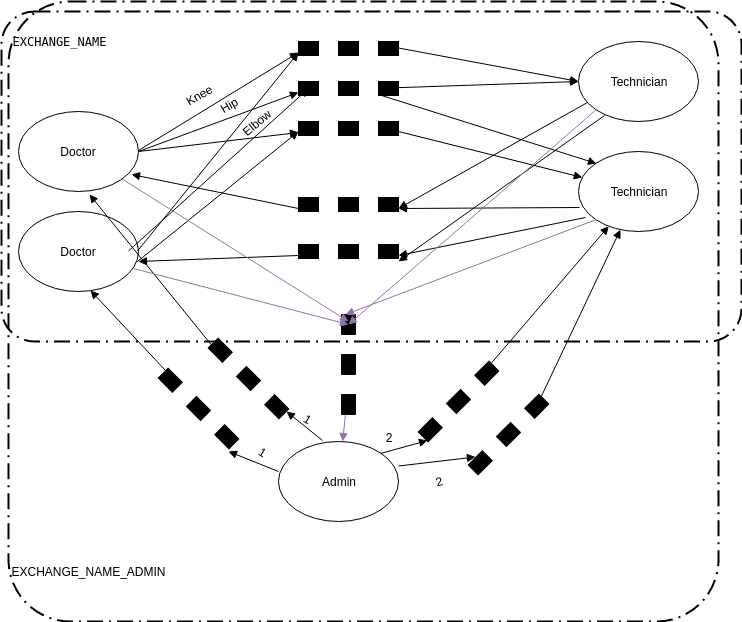

The diagram above was exported from draw.io. Its source (the exported page's mxGraphModel, read from the mxfile embedded in the PNG):
<mxGraphModel dx="775" dy="418" grid="1" gridSize="10" guides="1" tooltips="1" connect="1" arrows="1" fold="1" page="1" pageScale="1" pageWidth="827" pageHeight="1169" math="0" shadow="0">
  <root>
    <mxCell id="0" />
    <mxCell id="1" parent="0" />
    <mxCell id="P__ehyXvHoGmMk_OZvLp-46" value="" style="rounded=1;arcSize=10;dashed=1;strokeColor=#000000;fillColor=none;gradientColor=none;dashPattern=8 3 1 3;strokeWidth=2;" vertex="1" parent="1">
      <mxGeometry x="43" y="50" width="740" height="330" as="geometry" />
    </mxCell>
    <mxCell id="P__ehyXvHoGmMk_OZvLp-1" value="Doctor" style="ellipse;whiteSpace=wrap;html=1;" vertex="1" parent="1">
      <mxGeometry x="60" y="150" width="120" height="80" as="geometry" />
    </mxCell>
    <mxCell id="P__ehyXvHoGmMk_OZvLp-2" value="Doctor" style="ellipse;whiteSpace=wrap;html=1;" vertex="1" parent="1">
      <mxGeometry x="60" y="250" width="120" height="80" as="geometry" />
    </mxCell>
    <mxCell id="P__ehyXvHoGmMk_OZvLp-3" value="Technician" style="ellipse;whiteSpace=wrap;html=1;" vertex="1" parent="1">
      <mxGeometry x="620" y="80" width="120" height="80" as="geometry" />
    </mxCell>
    <mxCell id="P__ehyXvHoGmMk_OZvLp-4" value="Technician" style="ellipse;whiteSpace=wrap;html=1;" vertex="1" parent="1">
      <mxGeometry x="620" y="190" width="120" height="80" as="geometry" />
    </mxCell>
    <mxCell id="P__ehyXvHoGmMk_OZvLp-11" value="" style="shape=parallelMarker;html=1;outlineConnect=0;" vertex="1" parent="1">
      <mxGeometry x="340" y="80" width="100" height="14" as="geometry" />
    </mxCell>
    <mxCell id="P__ehyXvHoGmMk_OZvLp-20" value="" style="shape=parallelMarker;html=1;outlineConnect=0;" vertex="1" parent="1">
      <mxGeometry x="340" y="120" width="100" height="14" as="geometry" />
    </mxCell>
    <mxCell id="P__ehyXvHoGmMk_OZvLp-21" value="" style="shape=parallelMarker;html=1;outlineConnect=0;" vertex="1" parent="1">
      <mxGeometry x="340" y="160" width="100" height="14" as="geometry" />
    </mxCell>
    <mxCell id="P__ehyXvHoGmMk_OZvLp-23" value="" style="endArrow=block;endFill=1;endSize=6;html=1;entryX=0;entryY=0.75;entryDx=0;entryDy=0;" edge="1" parent="1" target="P__ehyXvHoGmMk_OZvLp-11">
      <mxGeometry width="100" relative="1" as="geometry">
        <mxPoint x="180" y="189" as="sourcePoint" />
        <mxPoint x="280" y="189" as="targetPoint" />
      </mxGeometry>
    </mxCell>
    <mxCell id="P__ehyXvHoGmMk_OZvLp-25" value="" style="endArrow=block;endFill=1;endSize=6;html=1;entryX=0;entryY=0.75;entryDx=0;entryDy=0;" edge="1" parent="1" target="P__ehyXvHoGmMk_OZvLp-20">
      <mxGeometry width="100" relative="1" as="geometry">
        <mxPoint x="180" y="190" as="sourcePoint" />
        <mxPoint x="280" y="190" as="targetPoint" />
      </mxGeometry>
    </mxCell>
    <mxCell id="P__ehyXvHoGmMk_OZvLp-26" value="" style="endArrow=block;endFill=1;endSize=6;html=1;entryX=0;entryY=0.75;entryDx=0;entryDy=0;" edge="1" parent="1" target="P__ehyXvHoGmMk_OZvLp-21">
      <mxGeometry width="100" relative="1" as="geometry">
        <mxPoint x="180" y="190" as="sourcePoint" />
        <mxPoint x="280" y="190" as="targetPoint" />
      </mxGeometry>
    </mxCell>
    <mxCell id="P__ehyXvHoGmMk_OZvLp-27" value="Knee" style="text;html=1;strokeColor=none;fillColor=none;align=center;verticalAlign=middle;whiteSpace=wrap;rounded=0;rotation=-30;" vertex="1" parent="1">
      <mxGeometry x="220" y="124" width="40" height="20" as="geometry" />
    </mxCell>
    <mxCell id="P__ehyXvHoGmMk_OZvLp-29" value="Hip" style="text;html=1;strokeColor=none;fillColor=none;align=center;verticalAlign=middle;whiteSpace=wrap;rounded=0;rotation=-30;" vertex="1" parent="1">
      <mxGeometry x="250" y="134" width="40" height="20" as="geometry" />
    </mxCell>
    <mxCell id="P__ehyXvHoGmMk_OZvLp-30" value="Elbow" style="text;html=1;resizable=0;points=[];autosize=1;align=left;verticalAlign=top;spacingTop=-4;rotation=-40;" vertex="1" parent="1">
      <mxGeometry x="279" y="148" width="50" height="20" as="geometry" />
    </mxCell>
    <mxCell id="P__ehyXvHoGmMk_OZvLp-31" value="" style="endArrow=block;endFill=1;endSize=6;html=1;entryX=0;entryY=0.5;entryDx=0;entryDy=0;" edge="1" parent="1" target="P__ehyXvHoGmMk_OZvLp-3">
      <mxGeometry width="100" relative="1" as="geometry">
        <mxPoint x="440" y="86.5" as="sourcePoint" />
        <mxPoint x="540" y="86.5" as="targetPoint" />
      </mxGeometry>
    </mxCell>
    <mxCell id="P__ehyXvHoGmMk_OZvLp-32" value="" style="endArrow=block;endFill=1;endSize=6;html=1;entryX=0;entryY=0.5;entryDx=0;entryDy=0;" edge="1" parent="1" target="P__ehyXvHoGmMk_OZvLp-3">
      <mxGeometry width="100" relative="1" as="geometry">
        <mxPoint x="430" y="126.5" as="sourcePoint" />
        <mxPoint x="530" y="126.5" as="targetPoint" />
      </mxGeometry>
    </mxCell>
    <mxCell id="P__ehyXvHoGmMk_OZvLp-33" value="" style="endArrow=block;endFill=1;endSize=6;html=1;" edge="1" parent="1" target="P__ehyXvHoGmMk_OZvLp-4">
      <mxGeometry width="100" relative="1" as="geometry">
        <mxPoint x="440" y="170" as="sourcePoint" />
        <mxPoint x="530" y="173.5" as="targetPoint" />
      </mxGeometry>
    </mxCell>
    <mxCell id="P__ehyXvHoGmMk_OZvLp-34" value="" style="endArrow=block;endFill=1;endSize=6;html=1;entryX=0;entryY=0;entryDx=0;entryDy=0;" edge="1" parent="1" target="P__ehyXvHoGmMk_OZvLp-4">
      <mxGeometry width="100" relative="1" as="geometry">
        <mxPoint x="420" y="133" as="sourcePoint" />
        <mxPoint x="520" y="133" as="targetPoint" />
      </mxGeometry>
    </mxCell>
    <mxCell id="P__ehyXvHoGmMk_OZvLp-35" value="" style="endArrow=block;endFill=1;endSize=6;html=1;entryX=0;entryY=0.75;entryDx=0;entryDy=0;" edge="1" parent="1" target="P__ehyXvHoGmMk_OZvLp-11">
      <mxGeometry width="100" relative="1" as="geometry">
        <mxPoint x="179" y="289.5" as="sourcePoint" />
        <mxPoint x="279" y="289.5" as="targetPoint" />
      </mxGeometry>
    </mxCell>
    <mxCell id="P__ehyXvHoGmMk_OZvLp-36" value="" style="endArrow=block;endFill=1;endSize=6;html=1;entryX=0.1;entryY=0.5;entryDx=0;entryDy=0;entryPerimeter=0;" edge="1" parent="1" target="P__ehyXvHoGmMk_OZvLp-20">
      <mxGeometry width="100" relative="1" as="geometry">
        <mxPoint x="170" y="289.5" as="sourcePoint" />
        <mxPoint x="270" y="289.5" as="targetPoint" />
      </mxGeometry>
    </mxCell>
    <mxCell id="P__ehyXvHoGmMk_OZvLp-37" value="" style="endArrow=block;endFill=1;endSize=6;html=1;" edge="1" parent="1">
      <mxGeometry width="100" relative="1" as="geometry">
        <mxPoint x="179" y="300" as="sourcePoint" />
        <mxPoint x="340" y="170" as="targetPoint" />
      </mxGeometry>
    </mxCell>
    <mxCell id="P__ehyXvHoGmMk_OZvLp-38" value="" style="shape=parallelMarker;html=1;outlineConnect=0;" vertex="1" parent="1">
      <mxGeometry x="340" y="236" width="100" height="14" as="geometry" />
    </mxCell>
    <mxCell id="P__ehyXvHoGmMk_OZvLp-39" value="" style="shape=parallelMarker;html=1;outlineConnect=0;" vertex="1" parent="1">
      <mxGeometry x="340" y="283" width="100" height="14" as="geometry" />
    </mxCell>
    <mxCell id="P__ehyXvHoGmMk_OZvLp-40" value="" style="endArrow=block;endFill=1;endSize=6;html=1;entryX=1;entryY=0.75;entryDx=0;entryDy=0;exitX=0.058;exitY=0.825;exitDx=0;exitDy=0;exitPerimeter=0;" edge="1" parent="1" source="P__ehyXvHoGmMk_OZvLp-4" target="P__ehyXvHoGmMk_OZvLp-39">
      <mxGeometry width="100" relative="1" as="geometry">
        <mxPoint x="540" y="296.5" as="sourcePoint" />
        <mxPoint x="640" y="296.5" as="targetPoint" />
      </mxGeometry>
    </mxCell>
    <mxCell id="P__ehyXvHoGmMk_OZvLp-41" value="" style="endArrow=block;endFill=1;endSize=6;html=1;entryX=1;entryY=0.75;entryDx=0;entryDy=0;exitX=0.008;exitY=0.7;exitDx=0;exitDy=0;exitPerimeter=0;" edge="1" parent="1" source="P__ehyXvHoGmMk_OZvLp-4" target="P__ehyXvHoGmMk_OZvLp-38">
      <mxGeometry width="100" relative="1" as="geometry">
        <mxPoint x="500" y="310" as="sourcePoint" />
        <mxPoint x="600" y="310" as="targetPoint" />
      </mxGeometry>
    </mxCell>
    <mxCell id="P__ehyXvHoGmMk_OZvLp-42" value="" style="endArrow=block;endFill=1;endSize=6;html=1;exitX=0;exitY=0.75;exitDx=0;exitDy=0;" edge="1" parent="1" source="P__ehyXvHoGmMk_OZvLp-39">
      <mxGeometry width="100" relative="1" as="geometry">
        <mxPoint x="254" y="340" as="sourcePoint" />
        <mxPoint x="180" y="300" as="targetPoint" />
      </mxGeometry>
    </mxCell>
    <mxCell id="P__ehyXvHoGmMk_OZvLp-43" value="" style="endArrow=block;endFill=1;endSize=6;html=1;entryX=0.942;entryY=0.788;entryDx=0;entryDy=0;entryPerimeter=0;exitX=0;exitY=0.75;exitDx=0;exitDy=0;" edge="1" parent="1" source="P__ehyXvHoGmMk_OZvLp-38" target="P__ehyXvHoGmMk_OZvLp-1">
      <mxGeometry width="100" relative="1" as="geometry">
        <mxPoint x="229" y="280" as="sourcePoint" />
        <mxPoint x="329" y="280" as="targetPoint" />
      </mxGeometry>
    </mxCell>
    <mxCell id="P__ehyXvHoGmMk_OZvLp-44" value="" style="endArrow=block;endFill=1;endSize=6;html=1;entryX=1;entryY=0.75;entryDx=0;entryDy=0;exitX=0.075;exitY=0.763;exitDx=0;exitDy=0;exitPerimeter=0;" edge="1" parent="1" source="P__ehyXvHoGmMk_OZvLp-3" target="P__ehyXvHoGmMk_OZvLp-38">
      <mxGeometry width="100" relative="1" as="geometry">
        <mxPoint x="460" y="340" as="sourcePoint" />
        <mxPoint x="560" y="340" as="targetPoint" />
      </mxGeometry>
    </mxCell>
    <mxCell id="P__ehyXvHoGmMk_OZvLp-45" value="" style="endArrow=block;endFill=1;endSize=6;html=1;exitX=0.217;exitY=0.925;exitDx=0;exitDy=0;exitPerimeter=0;" edge="1" parent="1" source="P__ehyXvHoGmMk_OZvLp-3">
      <mxGeometry width="100" relative="1" as="geometry">
        <mxPoint x="520" y="380" as="sourcePoint" />
        <mxPoint x="440" y="300" as="targetPoint" />
      </mxGeometry>
    </mxCell>
    <mxCell id="P__ehyXvHoGmMk_OZvLp-47" value="&lt;pre&gt;&lt;span&gt;EXCHANGE_NAME&lt;/span&gt;&lt;/pre&gt;" style="text;html=1;strokeColor=none;fillColor=none;align=center;verticalAlign=middle;whiteSpace=wrap;rounded=0;" vertex="1" parent="1">
      <mxGeometry x="80" y="70" width="40" height="20" as="geometry" />
    </mxCell>
    <mxCell id="P__ehyXvHoGmMk_OZvLp-48" value="Admin" style="ellipse;whiteSpace=wrap;html=1;" vertex="1" parent="1">
      <mxGeometry x="320" y="480" width="120" height="80" as="geometry" />
    </mxCell>
    <mxCell id="P__ehyXvHoGmMk_OZvLp-50" value="" style="shape=parallelMarker;html=1;outlineConnect=0;rotation=-135;" vertex="1" parent="1">
      <mxGeometry x="190" y="440" width="100" height="14" as="geometry" />
    </mxCell>
    <mxCell id="P__ehyXvHoGmMk_OZvLp-51" value="" style="shape=parallelMarker;html=1;outlineConnect=0;rotation=-135;" vertex="1" parent="1">
      <mxGeometry x="240" y="410" width="100" height="14" as="geometry" />
    </mxCell>
    <mxCell id="P__ehyXvHoGmMk_OZvLp-53" value="" style="endArrow=block;endFill=1;endSize=6;html=1;exitX=0;exitY=0.375;exitDx=0;exitDy=0;exitPerimeter=0;" edge="1" parent="1" source="P__ehyXvHoGmMk_OZvLp-48">
      <mxGeometry width="100" relative="1" as="geometry">
        <mxPoint x="200" y="519.5" as="sourcePoint" />
        <mxPoint x="270" y="490" as="targetPoint" />
      </mxGeometry>
    </mxCell>
    <mxCell id="P__ehyXvHoGmMk_OZvLp-54" value="" style="endArrow=block;endFill=1;endSize=6;html=1;exitX=0.367;exitY=-0.012;exitDx=0;exitDy=0;exitPerimeter=0;entryX=0;entryY=0.75;entryDx=0;entryDy=0;" edge="1" parent="1" source="P__ehyXvHoGmMk_OZvLp-48" target="P__ehyXvHoGmMk_OZvLp-51">
      <mxGeometry width="100" relative="1" as="geometry">
        <mxPoint x="363" y="446.5" as="sourcePoint" />
        <mxPoint x="330" y="447" as="targetPoint" />
      </mxGeometry>
    </mxCell>
    <mxCell id="P__ehyXvHoGmMk_OZvLp-57" value="1" style="text;html=1;strokeColor=none;fillColor=none;align=center;verticalAlign=middle;whiteSpace=wrap;rounded=0;rotation=30;" vertex="1" parent="1">
      <mxGeometry x="329" y="447" width="40" height="20" as="geometry" />
    </mxCell>
    <mxCell id="P__ehyXvHoGmMk_OZvLp-58" value="1" style="text;html=1;strokeColor=none;fillColor=none;align=center;verticalAlign=middle;whiteSpace=wrap;rounded=0;rotation=30;" vertex="1" parent="1">
      <mxGeometry x="284" y="480" width="40" height="20" as="geometry" />
    </mxCell>
    <mxCell id="P__ehyXvHoGmMk_OZvLp-59" value="" style="endArrow=block;endFill=1;endSize=6;html=1;entryX=0.6;entryY=0.988;entryDx=0;entryDy=0;entryPerimeter=0;exitX=1;exitY=0.75;exitDx=0;exitDy=0;" edge="1" parent="1" source="P__ehyXvHoGmMk_OZvLp-50" target="P__ehyXvHoGmMk_OZvLp-2">
      <mxGeometry width="100" relative="1" as="geometry">
        <mxPoint x="80" y="580" as="sourcePoint" />
        <mxPoint x="180" y="580" as="targetPoint" />
      </mxGeometry>
    </mxCell>
    <mxCell id="P__ehyXvHoGmMk_OZvLp-60" value="" style="endArrow=block;endFill=1;endSize=6;html=1;entryX=0.592;entryY=1.038;entryDx=0;entryDy=0;entryPerimeter=0;exitX=0.286;exitY=1.018;exitDx=0;exitDy=0;exitPerimeter=0;" edge="1" parent="1" source="P__ehyXvHoGmMk_OZvLp-46" target="P__ehyXvHoGmMk_OZvLp-1">
      <mxGeometry width="100" relative="1" as="geometry">
        <mxPoint x="40" y="580" as="sourcePoint" />
        <mxPoint x="140" y="580" as="targetPoint" />
      </mxGeometry>
    </mxCell>
    <mxCell id="P__ehyXvHoGmMk_OZvLp-61" value="" style="shape=parallelMarker;html=1;outlineConnect=0;rotation=-45;" vertex="1" parent="1">
      <mxGeometry x="450" y="433" width="100" height="14" as="geometry" />
    </mxCell>
    <mxCell id="P__ehyXvHoGmMk_OZvLp-62" value="" style="shape=parallelMarker;html=1;outlineConnect=0;rotation=-45;" vertex="1" parent="1">
      <mxGeometry x="500" y="466" width="100" height="14" as="geometry" />
    </mxCell>
    <mxCell id="P__ehyXvHoGmMk_OZvLp-63" value="" style="endArrow=block;endFill=1;endSize=6;html=1;exitX=1;exitY=0;exitDx=0;exitDy=0;" edge="1" parent="1" source="P__ehyXvHoGmMk_OZvLp-48">
      <mxGeometry width="100" relative="1" as="geometry">
        <mxPoint x="369" y="479" as="sourcePoint" />
        <mxPoint x="469" y="479" as="targetPoint" />
      </mxGeometry>
    </mxCell>
    <mxCell id="P__ehyXvHoGmMk_OZvLp-64" value="" style="endArrow=block;endFill=1;endSize=6;html=1;entryX=0;entryY=0.75;entryDx=0;entryDy=0;exitX=1;exitY=0.5;exitDx=0;exitDy=0;" edge="1" parent="1">
      <mxGeometry width="100" relative="1" as="geometry">
        <mxPoint x="440" y="504.5" as="sourcePoint" />
        <mxPoint x="517" y="495.5" as="targetPoint" />
      </mxGeometry>
    </mxCell>
    <mxCell id="P__ehyXvHoGmMk_OZvLp-65" value="2" style="text;html=1;strokeColor=none;fillColor=none;align=center;verticalAlign=middle;whiteSpace=wrap;rounded=0;" vertex="1" parent="1">
      <mxGeometry x="410" y="466" width="40" height="20" as="geometry" />
    </mxCell>
    <mxCell id="P__ehyXvHoGmMk_OZvLp-66" value="2" style="text;html=1;strokeColor=none;fillColor=none;align=center;verticalAlign=middle;whiteSpace=wrap;rounded=0;rotation=-15;" vertex="1" parent="1">
      <mxGeometry x="460" y="507.5" width="40" height="25" as="geometry" />
    </mxCell>
    <mxCell id="P__ehyXvHoGmMk_OZvLp-69" value="" style="endArrow=block;endFill=1;endSize=6;html=1;" edge="1" parent="1" source="P__ehyXvHoGmMk_OZvLp-61" target="P__ehyXvHoGmMk_OZvLp-4">
      <mxGeometry width="100" relative="1" as="geometry">
        <mxPoint x="40" y="580" as="sourcePoint" />
        <mxPoint x="140" y="580" as="targetPoint" />
      </mxGeometry>
    </mxCell>
    <mxCell id="P__ehyXvHoGmMk_OZvLp-70" value="" style="endArrow=block;endFill=1;endSize=6;html=1;exitX=0.9;exitY=0.5;exitDx=0;exitDy=0;exitPerimeter=0;" edge="1" parent="1" source="P__ehyXvHoGmMk_OZvLp-62" target="P__ehyXvHoGmMk_OZvLp-4">
      <mxGeometry width="100" relative="1" as="geometry">
        <mxPoint x="40" y="580" as="sourcePoint" />
        <mxPoint x="140" y="580" as="targetPoint" />
      </mxGeometry>
    </mxCell>
    <mxCell id="P__ehyXvHoGmMk_OZvLp-72" value="" style="shape=parallelMarker;html=1;outlineConnect=0;rotation=90;" vertex="1" parent="1">
      <mxGeometry x="340" y="396" width="100" height="14" as="geometry" />
    </mxCell>
    <mxCell id="P__ehyXvHoGmMk_OZvLp-73" value="" style="endArrow=block;endFill=1;endSize=6;html=1;exitX=1;exitY=0.75;exitDx=0;exitDy=0;fillColor=#e1d5e7;strokeColor=#9673a6;" edge="1" parent="1" source="P__ehyXvHoGmMk_OZvLp-72" target="P__ehyXvHoGmMk_OZvLp-48">
      <mxGeometry width="100" relative="1" as="geometry">
        <mxPoint x="40" y="580" as="sourcePoint" />
        <mxPoint x="140" y="580" as="targetPoint" />
      </mxGeometry>
    </mxCell>
    <mxCell id="P__ehyXvHoGmMk_OZvLp-74" value="" style="endArrow=block;endFill=1;endSize=6;html=1;fillColor=#e1d5e7;strokeColor=#9673a6;entryX=0;entryY=0.75;entryDx=0;entryDy=0;exitX=0;exitY=1;exitDx=0;exitDy=0;" edge="1" parent="1" source="P__ehyXvHoGmMk_OZvLp-4" target="P__ehyXvHoGmMk_OZvLp-72">
      <mxGeometry width="100" relative="1" as="geometry">
        <mxPoint x="620" y="260" as="sourcePoint" />
        <mxPoint x="510" y="329.5" as="targetPoint" />
      </mxGeometry>
    </mxCell>
    <mxCell id="P__ehyXvHoGmMk_OZvLp-75" value="" style="endArrow=block;endFill=1;endSize=6;html=1;exitX=0.958;exitY=0.713;exitDx=0;exitDy=0;exitPerimeter=0;entryX=0.1;entryY=0.5;entryDx=0;entryDy=0;entryPerimeter=0;fillColor=#e1d5e7;strokeColor=#9673a6;" edge="1" parent="1" source="P__ehyXvHoGmMk_OZvLp-2" target="P__ehyXvHoGmMk_OZvLp-72">
      <mxGeometry width="100" relative="1" as="geometry">
        <mxPoint x="40" y="580" as="sourcePoint" />
        <mxPoint x="140" y="580" as="targetPoint" />
      </mxGeometry>
    </mxCell>
    <mxCell id="P__ehyXvHoGmMk_OZvLp-76" value="" style="endArrow=block;endFill=1;endSize=6;html=1;fillColor=#e1d5e7;strokeColor=#9673a6;" edge="1" parent="1" source="P__ehyXvHoGmMk_OZvLp-1">
      <mxGeometry width="100" relative="1" as="geometry">
        <mxPoint x="40" y="580" as="sourcePoint" />
        <mxPoint x="390" y="360" as="targetPoint" />
      </mxGeometry>
    </mxCell>
    <mxCell id="P__ehyXvHoGmMk_OZvLp-77" value="" style="endArrow=block;endFill=1;endSize=6;html=1;entryX=0.1;entryY=0.5;entryDx=0;entryDy=0;entryPerimeter=0;exitX=0;exitY=1;exitDx=0;exitDy=0;fillColor=#e1d5e7;strokeColor=#9673a6;" edge="1" parent="1" source="P__ehyXvHoGmMk_OZvLp-3" target="P__ehyXvHoGmMk_OZvLp-72">
      <mxGeometry width="100" relative="1" as="geometry">
        <mxPoint x="40" y="580" as="sourcePoint" />
        <mxPoint x="140" y="580" as="targetPoint" />
      </mxGeometry>
    </mxCell>
    <mxCell id="P__ehyXvHoGmMk_OZvLp-78" value="" style="rounded=1;arcSize=10;dashed=1;strokeColor=#000000;fillColor=none;gradientColor=none;dashPattern=8 3 1 3;strokeWidth=2;" vertex="1" parent="1">
      <mxGeometry x="50" y="40" width="710" height="620" as="geometry" />
    </mxCell>
    <mxCell id="P__ehyXvHoGmMk_OZvLp-79" value="EXCHANGE_NAME_ADMIN" style="text;html=1;strokeColor=none;fillColor=none;align=center;verticalAlign=middle;whiteSpace=wrap;rounded=0;" vertex="1" parent="1">
      <mxGeometry x="110" y="600" width="40" height="20" as="geometry" />
    </mxCell>
  </root>
</mxGraphModel>